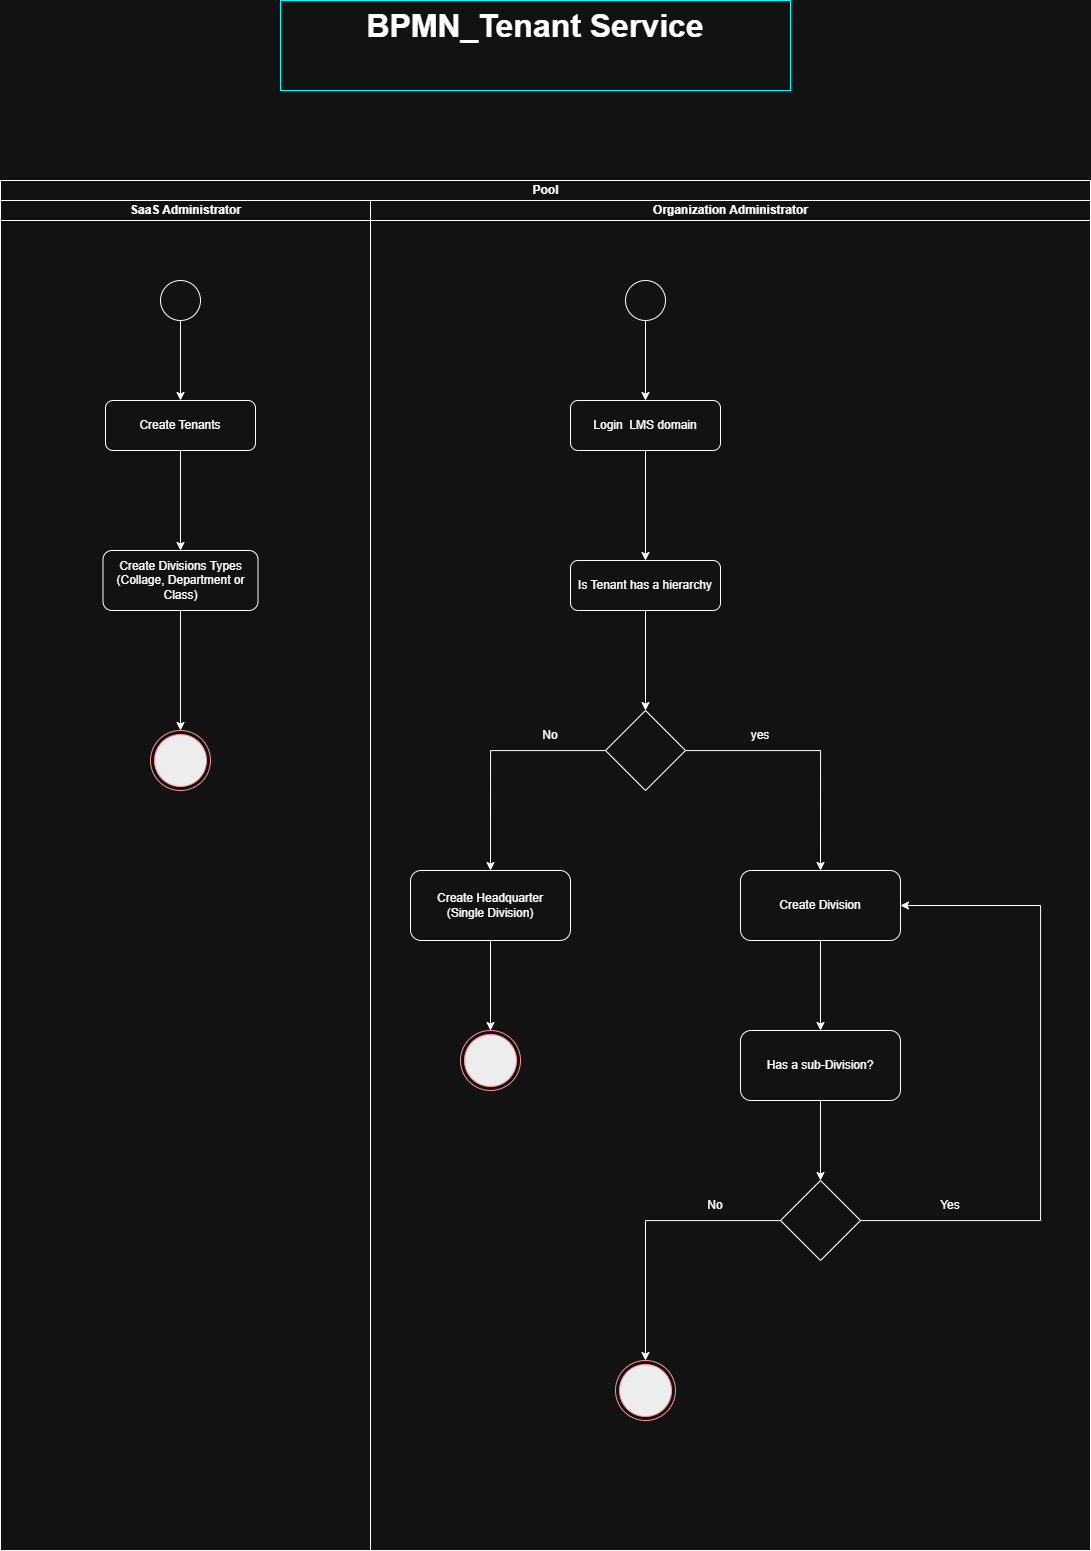

The diagram above was exported from draw.io. Its source (the exported page's mxGraphModel, read from the mxfile embedded in the PNG):
<mxGraphModel dx="1389" dy="1803" grid="1" gridSize="10" guides="1" tooltips="1" connect="1" arrows="1" fold="1" page="1" pageScale="1" pageWidth="850" pageHeight="1100" math="0" shadow="0">
  <root>
    <mxCell id="0" />
    <mxCell id="1" parent="0" />
    <mxCell id="_KaTEWam1HF0stV-D9rc-1" value="Pool" style="swimlane;childLayout=stackLayout;resizeParent=1;resizeParentMax=0;startSize=20;html=1;" vertex="1" parent="1">
      <mxGeometry x="230" y="50" width="1090" height="1370" as="geometry" />
    </mxCell>
    <mxCell id="_KaTEWam1HF0stV-D9rc-3" value="SaaS Administrator" style="swimlane;startSize=20;html=1;" vertex="1" parent="_KaTEWam1HF0stV-D9rc-1">
      <mxGeometry y="20" width="370" height="1350" as="geometry" />
    </mxCell>
    <mxCell id="_KaTEWam1HF0stV-D9rc-8" style="edgeStyle=orthogonalEdgeStyle;rounded=0;orthogonalLoop=1;jettySize=auto;html=1;entryX=0.5;entryY=0;entryDx=0;entryDy=0;" edge="1" parent="_KaTEWam1HF0stV-D9rc-3" source="_KaTEWam1HF0stV-D9rc-5" target="_KaTEWam1HF0stV-D9rc-6">
      <mxGeometry relative="1" as="geometry" />
    </mxCell>
    <mxCell id="_KaTEWam1HF0stV-D9rc-5" value="" style="ellipse;whiteSpace=wrap;html=1;aspect=fixed;" vertex="1" parent="_KaTEWam1HF0stV-D9rc-3">
      <mxGeometry x="160" y="80" width="40" height="40" as="geometry" />
    </mxCell>
    <mxCell id="_KaTEWam1HF0stV-D9rc-52" value="" style="edgeStyle=orthogonalEdgeStyle;rounded=0;orthogonalLoop=1;jettySize=auto;html=1;" edge="1" parent="_KaTEWam1HF0stV-D9rc-3" source="_KaTEWam1HF0stV-D9rc-6" target="_KaTEWam1HF0stV-D9rc-51">
      <mxGeometry relative="1" as="geometry" />
    </mxCell>
    <mxCell id="_KaTEWam1HF0stV-D9rc-6" value="Create Tenants" style="rounded=1;whiteSpace=wrap;html=1;" vertex="1" parent="_KaTEWam1HF0stV-D9rc-3">
      <mxGeometry x="105" y="200" width="150" height="50" as="geometry" />
    </mxCell>
    <mxCell id="_KaTEWam1HF0stV-D9rc-41" value="" style="ellipse;html=1;shape=endState;fillColor=#000000;strokeColor=#ff0000;" vertex="1" parent="_KaTEWam1HF0stV-D9rc-3">
      <mxGeometry x="150" y="530" width="60" height="60" as="geometry" />
    </mxCell>
    <mxCell id="_KaTEWam1HF0stV-D9rc-54" value="" style="edgeStyle=orthogonalEdgeStyle;rounded=0;orthogonalLoop=1;jettySize=auto;html=1;entryX=0.5;entryY=0;entryDx=0;entryDy=0;" edge="1" parent="_KaTEWam1HF0stV-D9rc-3" source="_KaTEWam1HF0stV-D9rc-51" target="_KaTEWam1HF0stV-D9rc-41">
      <mxGeometry relative="1" as="geometry">
        <mxPoint x="180" y="480" as="targetPoint" />
      </mxGeometry>
    </mxCell>
    <mxCell id="_KaTEWam1HF0stV-D9rc-51" value="Create Divisions Types&lt;div&gt;(Collage, Department or Class)&lt;/div&gt;" style="rounded=1;whiteSpace=wrap;html=1;" vertex="1" parent="_KaTEWam1HF0stV-D9rc-3">
      <mxGeometry x="102.5" y="350" width="155" height="60" as="geometry" />
    </mxCell>
    <mxCell id="_KaTEWam1HF0stV-D9rc-4" value="Organization Administrator" style="swimlane;startSize=20;html=1;" vertex="1" parent="_KaTEWam1HF0stV-D9rc-1">
      <mxGeometry x="370" y="20" width="720" height="1350" as="geometry" />
    </mxCell>
    <mxCell id="_KaTEWam1HF0stV-D9rc-46" style="edgeStyle=orthogonalEdgeStyle;rounded=0;orthogonalLoop=1;jettySize=auto;html=1;" edge="1" parent="_KaTEWam1HF0stV-D9rc-4" source="_KaTEWam1HF0stV-D9rc-7" target="_KaTEWam1HF0stV-D9rc-10">
      <mxGeometry relative="1" as="geometry" />
    </mxCell>
    <mxCell id="_KaTEWam1HF0stV-D9rc-7" value="" style="ellipse;whiteSpace=wrap;html=1;aspect=fixed;" vertex="1" parent="_KaTEWam1HF0stV-D9rc-4">
      <mxGeometry x="255" y="80" width="40" height="40" as="geometry" />
    </mxCell>
    <mxCell id="_KaTEWam1HF0stV-D9rc-16" style="edgeStyle=orthogonalEdgeStyle;rounded=0;orthogonalLoop=1;jettySize=auto;html=1;entryX=0.5;entryY=0;entryDx=0;entryDy=0;" edge="1" parent="_KaTEWam1HF0stV-D9rc-4" source="_KaTEWam1HF0stV-D9rc-9" target="_KaTEWam1HF0stV-D9rc-15">
      <mxGeometry relative="1" as="geometry" />
    </mxCell>
    <mxCell id="_KaTEWam1HF0stV-D9rc-18" style="edgeStyle=orthogonalEdgeStyle;rounded=0;orthogonalLoop=1;jettySize=auto;html=1;entryX=0.5;entryY=0;entryDx=0;entryDy=0;" edge="1" parent="_KaTEWam1HF0stV-D9rc-4" source="_KaTEWam1HF0stV-D9rc-9" target="_KaTEWam1HF0stV-D9rc-12">
      <mxGeometry relative="1" as="geometry" />
    </mxCell>
    <mxCell id="_KaTEWam1HF0stV-D9rc-9" value="" style="rhombus;whiteSpace=wrap;html=1;" vertex="1" parent="_KaTEWam1HF0stV-D9rc-4">
      <mxGeometry x="235" y="510" width="80" height="80" as="geometry" />
    </mxCell>
    <mxCell id="_KaTEWam1HF0stV-D9rc-47" style="edgeStyle=orthogonalEdgeStyle;rounded=0;orthogonalLoop=1;jettySize=auto;html=1;entryX=0.5;entryY=0;entryDx=0;entryDy=0;" edge="1" parent="_KaTEWam1HF0stV-D9rc-4" source="_KaTEWam1HF0stV-D9rc-10" target="_KaTEWam1HF0stV-D9rc-11">
      <mxGeometry relative="1" as="geometry" />
    </mxCell>
    <mxCell id="_KaTEWam1HF0stV-D9rc-10" value="Login&amp;nbsp; LMS domain" style="rounded=1;whiteSpace=wrap;html=1;" vertex="1" parent="_KaTEWam1HF0stV-D9rc-4">
      <mxGeometry x="200" y="200" width="150" height="50" as="geometry" />
    </mxCell>
    <mxCell id="_KaTEWam1HF0stV-D9rc-48" style="edgeStyle=orthogonalEdgeStyle;rounded=0;orthogonalLoop=1;jettySize=auto;html=1;entryX=0.5;entryY=0;entryDx=0;entryDy=0;" edge="1" parent="_KaTEWam1HF0stV-D9rc-4" source="_KaTEWam1HF0stV-D9rc-11" target="_KaTEWam1HF0stV-D9rc-9">
      <mxGeometry relative="1" as="geometry" />
    </mxCell>
    <mxCell id="_KaTEWam1HF0stV-D9rc-11" value="Is Tenant has a hierarchy" style="rounded=1;whiteSpace=wrap;html=1;" vertex="1" parent="_KaTEWam1HF0stV-D9rc-4">
      <mxGeometry x="200" y="360" width="150" height="50" as="geometry" />
    </mxCell>
    <mxCell id="_KaTEWam1HF0stV-D9rc-40" style="edgeStyle=orthogonalEdgeStyle;rounded=0;orthogonalLoop=1;jettySize=auto;html=1;entryX=0.5;entryY=0;entryDx=0;entryDy=0;" edge="1" parent="_KaTEWam1HF0stV-D9rc-4" source="_KaTEWam1HF0stV-D9rc-12" target="_KaTEWam1HF0stV-D9rc-39">
      <mxGeometry relative="1" as="geometry" />
    </mxCell>
    <mxCell id="_KaTEWam1HF0stV-D9rc-12" value="Create Headquarter&lt;div&gt;(Single Division)&lt;/div&gt;" style="rounded=1;whiteSpace=wrap;html=1;" vertex="1" parent="_KaTEWam1HF0stV-D9rc-4">
      <mxGeometry x="40" y="670" width="160" height="70" as="geometry" />
    </mxCell>
    <mxCell id="_KaTEWam1HF0stV-D9rc-33" style="edgeStyle=orthogonalEdgeStyle;rounded=0;orthogonalLoop=1;jettySize=auto;html=1;entryX=0.5;entryY=0;entryDx=0;entryDy=0;" edge="1" parent="_KaTEWam1HF0stV-D9rc-4" source="_KaTEWam1HF0stV-D9rc-15" target="_KaTEWam1HF0stV-D9rc-32">
      <mxGeometry relative="1" as="geometry" />
    </mxCell>
    <mxCell id="_KaTEWam1HF0stV-D9rc-15" value="&lt;div&gt;&lt;br&gt;&lt;/div&gt;Create Division&lt;div&gt;&lt;br&gt;&lt;/div&gt;" style="rounded=1;whiteSpace=wrap;html=1;" vertex="1" parent="_KaTEWam1HF0stV-D9rc-4">
      <mxGeometry x="370" y="670" width="160" height="70" as="geometry" />
    </mxCell>
    <mxCell id="_KaTEWam1HF0stV-D9rc-19" value="No" style="text;html=1;whiteSpace=wrap;strokeColor=none;fillColor=none;align=center;verticalAlign=middle;rounded=0;" vertex="1" parent="_KaTEWam1HF0stV-D9rc-4">
      <mxGeometry x="150" y="520" width="60" height="30" as="geometry" />
    </mxCell>
    <mxCell id="_KaTEWam1HF0stV-D9rc-17" value="yes" style="text;html=1;whiteSpace=wrap;strokeColor=none;fillColor=none;align=center;verticalAlign=middle;rounded=0;" vertex="1" parent="_KaTEWam1HF0stV-D9rc-4">
      <mxGeometry x="360" y="520" width="60" height="30" as="geometry" />
    </mxCell>
    <mxCell id="_KaTEWam1HF0stV-D9rc-34" style="edgeStyle=orthogonalEdgeStyle;rounded=0;orthogonalLoop=1;jettySize=auto;html=1;entryX=1;entryY=0.5;entryDx=0;entryDy=0;" edge="1" parent="_KaTEWam1HF0stV-D9rc-4" source="_KaTEWam1HF0stV-D9rc-31" target="_KaTEWam1HF0stV-D9rc-15">
      <mxGeometry relative="1" as="geometry">
        <Array as="points">
          <mxPoint x="670" y="1020" />
          <mxPoint x="670" y="705" />
        </Array>
      </mxGeometry>
    </mxCell>
    <mxCell id="_KaTEWam1HF0stV-D9rc-43" style="edgeStyle=orthogonalEdgeStyle;rounded=0;orthogonalLoop=1;jettySize=auto;html=1;entryX=0.5;entryY=0;entryDx=0;entryDy=0;" edge="1" parent="_KaTEWam1HF0stV-D9rc-4" source="_KaTEWam1HF0stV-D9rc-31" target="_KaTEWam1HF0stV-D9rc-44">
      <mxGeometry relative="1" as="geometry">
        <mxPoint x="290" y="1150" as="targetPoint" />
      </mxGeometry>
    </mxCell>
    <mxCell id="_KaTEWam1HF0stV-D9rc-31" value="" style="rhombus;whiteSpace=wrap;html=1;" vertex="1" parent="_KaTEWam1HF0stV-D9rc-4">
      <mxGeometry x="410" y="980" width="80" height="80" as="geometry" />
    </mxCell>
    <mxCell id="_KaTEWam1HF0stV-D9rc-38" style="edgeStyle=orthogonalEdgeStyle;rounded=0;orthogonalLoop=1;jettySize=auto;html=1;entryX=0.5;entryY=0;entryDx=0;entryDy=0;" edge="1" parent="_KaTEWam1HF0stV-D9rc-4" source="_KaTEWam1HF0stV-D9rc-32" target="_KaTEWam1HF0stV-D9rc-31">
      <mxGeometry relative="1" as="geometry" />
    </mxCell>
    <mxCell id="_KaTEWam1HF0stV-D9rc-32" value="Has a sub-Division?" style="rounded=1;whiteSpace=wrap;html=1;" vertex="1" parent="_KaTEWam1HF0stV-D9rc-4">
      <mxGeometry x="370" y="830" width="160" height="70" as="geometry" />
    </mxCell>
    <mxCell id="_KaTEWam1HF0stV-D9rc-39" value="" style="ellipse;html=1;shape=endState;fillColor=#000000;strokeColor=#ff0000;" vertex="1" parent="_KaTEWam1HF0stV-D9rc-4">
      <mxGeometry x="90" y="830" width="60" height="60" as="geometry" />
    </mxCell>
    <mxCell id="_KaTEWam1HF0stV-D9rc-44" value="" style="ellipse;html=1;shape=endState;fillColor=#000000;strokeColor=#ff0000;" vertex="1" parent="_KaTEWam1HF0stV-D9rc-4">
      <mxGeometry x="245" y="1160" width="60" height="60" as="geometry" />
    </mxCell>
    <mxCell id="_KaTEWam1HF0stV-D9rc-45" value="No" style="text;html=1;whiteSpace=wrap;strokeColor=none;fillColor=none;align=center;verticalAlign=middle;rounded=0;" vertex="1" parent="_KaTEWam1HF0stV-D9rc-4">
      <mxGeometry x="315" y="990" width="60" height="30" as="geometry" />
    </mxCell>
    <mxCell id="_KaTEWam1HF0stV-D9rc-49" value="&lt;h1 style=&quot;margin-top: 0px;&quot;&gt;&lt;font style=&quot;font-size: 32px;&quot;&gt;BPMN_Tenant Service&lt;/font&gt;&lt;/h1&gt;" style="text;html=1;whiteSpace=wrap;overflow=hidden;rounded=0;strokeColor=light-dark(transparent,#00FFFF);align=center;" vertex="1" parent="1">
      <mxGeometry x="510" y="-130" width="510" height="90" as="geometry" />
    </mxCell>
    <mxCell id="_KaTEWam1HF0stV-D9rc-50" value="Yes" style="text;html=1;whiteSpace=wrap;strokeColor=none;fillColor=none;align=center;verticalAlign=middle;rounded=0;" vertex="1" parent="1">
      <mxGeometry x="1150" y="1060" width="60" height="30" as="geometry" />
    </mxCell>
  </root>
</mxGraphModel>